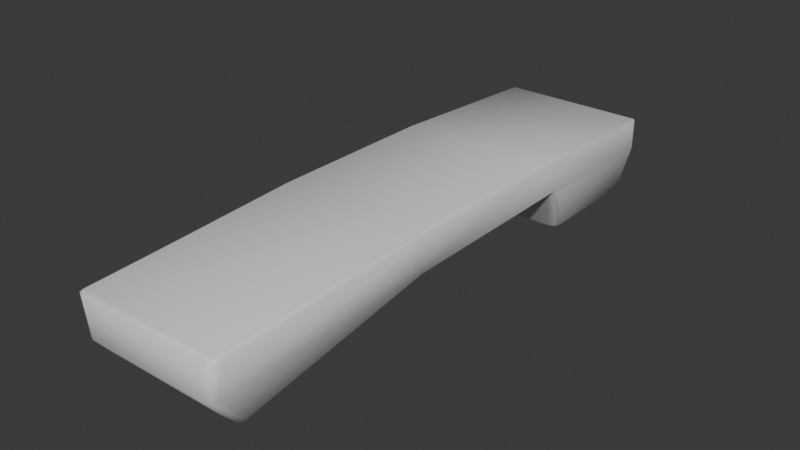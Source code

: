 # Source: Phone.blend  (saved by Blender 4.5.90; exported with 4.5.12 LTS)
import bpy
from mathutils import Matrix  # noqa: F401  (used for matrix-valued properties, if any)

bpy.ops.wm.read_factory_settings(use_empty=True)
scene = bpy.context.scene
scene.name = 'Scene'

# ---- collections
col_collection = bpy.data.collections.new('Collection'); scene.collection.children.link(col_collection)

# ---- materials (node trees are filled in below, after node groups)
mat_main = bpy.data.materials.new('Main')
mat_dark = bpy.data.materials.new('Dark')

# ---- node groups
ng_smooth_by_angle = bpy.data.node_groups.new('Smooth by Angle', 'GeometryNodeTree')
_s = ng_smooth_by_angle.interface.new_socket(name='Mesh', in_out='OUTPUT', socket_type='NodeSocketGeometry')
_s = ng_smooth_by_angle.interface.new_socket(name='Mesh', in_out='INPUT', socket_type='NodeSocketGeometry')
_s = ng_smooth_by_angle.interface.new_socket(name='Angle', in_out='INPUT', socket_type='NodeSocketFloat')
_s.subtype = 'ANGLE'
_s.default_value = 0.5236
_s.min_value = 0.0
_s.max_value = 3.142
_s.description = 'Maximum face angle for smooth edges'
_s = ng_smooth_by_angle.interface.new_socket(name='Ignore Sharpness', in_out='INPUT', socket_type='NodeSocketBool')
_s.force_non_field = True
ng_smooth_by_angle.description = 'Set the sharpness of mesh edges based on the angle between the neighboring faces'
ng_smooth_by_angle.is_modifier = True
_N = ng_smooth_by_angle.nodes; _L = ng_smooth_by_angle.links
n0 = _N.new('GeometryNodeSetShadeSmooth'); n0.name = 'Set Shade Smooth'; n0.location = (120, -80)
n0.domain = 'EDGE'
n1 = _N.new('GeometryNodeSetShadeSmooth'); n1.name = 'Set Shade Smooth.001'; n1.location = (300, -80)
n2 = _N.new('NodeGroupOutput'); n2.name = 'Group Output'; n2.location = (480, -80)
n3 = _N.new('GeometryNodeInputMeshEdgeAngle'); n3.name = 'Edge Angle'; n3.location = (-440, -240)
n4 = _N.new('NodeGroupInput'); n4.name = 'Group Input'; n4.location = (-80, -80)
n5 = _N.new('GeometryNodeInputEdgeSmooth'); n5.name = 'Is Edge Smooth'; n5.location = (-260, -120)
n6 = _N.new('GeometryNodeInputShadeSmooth'); n6.name = 'Is Shade Smooth'; n6.location = (-440, -397)
n7 = _N.new('FunctionNodeCompare'); n7.name = 'Compare'; n7.location = (-260, -260)
n7.operation = 'LESS_EQUAL'
n7.inputs[6].default_value = (0.0, 0.0, 0.0, 0.0)
n7.inputs[7].default_value = (0.0, 0.0, 0.0, 0.0)
n8 = _N.new('FunctionNodeBooleanMath'); n8.name = 'Boolean Math.001'; n8.location = (-80, -260)
n9 = _N.new('NodeGroupInput'); n9.name = 'Group Input.001'; n9.location = (-440, -329)
n10 = _N.new('NodeGroupInput'); n10.name = 'Group Input.002'; n10.location = (-259, -189)
n11 = _N.new('FunctionNodeBooleanMath'); n11.name = 'Boolean Math'; n11.location = (-80, -149)
n11.operation = 'OR'
n12 = _N.new('FunctionNodeBooleanMath'); n12.name = 'Boolean Math.002'; n12.location = (-260, -380)
n12.operation = 'OR'
n13 = _N.new('NodeGroupInput'); n13.name = 'Group Input.003'; n13.location = (-440, -460)
_L.new(n3.outputs[0], n7.inputs[0])
_L.new(n1.outputs[0], n2.inputs[0])
_L.new(n9.outputs[1], n7.inputs[1])
_L.new(n7.outputs[0], n8.inputs[0])
_L.new(n4.outputs[0], n0.inputs[0])
_L.new(n0.outputs[0], n1.inputs[0])
_L.new(n8.outputs[0], n0.inputs[2])
_L.new(n10.outputs[2], n11.inputs[1])
_L.new(n5.outputs[0], n11.inputs[0])
_L.new(n11.outputs[0], n0.inputs[1])
_L.new(n13.outputs[2], n12.inputs[1])
_L.new(n6.outputs[0], n12.inputs[0])
_L.new(n12.outputs[0], n8.inputs[1])
n2.is_active_output = True

# ---- material node trees
mat_main.use_nodes = True; mat_main.node_tree.nodes.clear()
_N = mat_main.node_tree.nodes; _L = mat_main.node_tree.links
n0 = _N.new('ShaderNodeBsdfPrincipled'); n0.name = 'Principled BSDF'; n0.location = (-200, 100)
n1 = _N.new('ShaderNodeOutputMaterial'); n1.name = 'Material Output'; n1.location = (200, 100)
_L.new(n0.outputs[0], n1.inputs[0])
n1.is_active_output = True
mat_dark.use_nodes = True; mat_dark.node_tree.nodes.clear()
_N = mat_dark.node_tree.nodes; _L = mat_dark.node_tree.links
n0 = _N.new('ShaderNodeBsdfPrincipled'); n0.name = 'Principled BSDF'; n0.location = (-200, 100)
n0.inputs[0].default_value = (0.0, 0.0, 0.0, 1.0)
n1 = _N.new('ShaderNodeOutputMaterial'); n1.name = 'Material Output'; n1.location = (200, 100)
_L.new(n0.outputs[0], n1.inputs[0])
n1.is_active_output = True

# ---- world
world_world = bpy.data.worlds.new('World'); scene.world = world_world
world_world.use_nodes = True; world_world.node_tree.nodes.clear()
_N = world_world.node_tree.nodes; _L = world_world.node_tree.links
n0 = _N.new('ShaderNodeOutputWorld'); n0.name = 'World Output'; n0.location = (200, 100)
n1 = _N.new('ShaderNodeBackground'); n1.name = 'Background'; n1.location = (-200, 100)
n1.inputs[0].default_value = (0.05088, 0.05088, 0.05088, 1.0)
_L.new(n1.outputs[0], n0.inputs[0])
n0.is_active_output = True
world_world.color = (0.05088, 0.05088, 0.05088)
world_world.sun_shadow_jitter_overblur = 0.0

# ---- meshes
me_cube_001 = bpy.data.meshes.new('Cube.001')
me_cube_001.from_pydata([(-0.02331, -0.1043, 0.01339), (-0.02381, 0.08025, 0.01339), (0.02331, -0.1043, 0.01339), (0.02381, 0.08025, 0.01339), (-0.02432, -0.0332, 0.01625), (-0.025, -0.0332, 0.01557), (-0.025, 0.02253, 0.01557), (-0.02432, 0.02253, 0.01625), (0.02432, 0.02253, 0.01625), (0.025, 0.02253, 0.01557), (0.025, -0.0332, 0.01557), (0.02432, -0.0332, 0.01625), (-0.025, 0.07872, 0.003406), (-0.0223, 0.08142, 0.003406), (-0.02421, 0.08063, 0.003406), (0.0223, 0.08142, 0.003406), (0.025, 0.07872, 0.003406), (0.02421, 0.08063, 0.003406), (-0.0247, 0.03433, 0.003406), (0.0247, 0.03433, 0.003406), (0.02288, -0.1031, 0.001016), (0.02008, -0.106, 0.0009065), (0.02202, -0.1052, 0.0009385), (-0.02008, -0.106, 0.0009065), (-0.02288, -0.1031, 0.001016), (-0.02202, -0.1052, 0.0009385), (-0.02489, -0.1031, 0.01273), (-0.02217, -0.106, 0.01273), (-0.02409, -0.1052, 0.01273), (-0.0223, 0.08142, 0.01273), (-0.025, 0.07872, 0.01273), (-0.02421, 0.08063, 0.01273), (0.02217, -0.106, 0.01273), (0.02489, -0.1031, 0.01273), (0.02409, -0.1052, 0.01273), (0.025, 0.07872, 0.01273), (0.0223, 0.08142, 0.01273), (0.02421, 0.08063, 0.01273), (-0.02507, -0.03331, 0.004154), (-0.02421, -0.0332, 0.003406), (0.02507, -0.03331, 0.004187), (0.02421, -0.0332, 0.003406), (-0.01772, -0.09529, -0.01139), (-0.01798, -0.09655, -0.01096), (-0.02, -0.09334, -0.01088), (-0.02088, -0.09406, -0.0103), (-0.01927, -0.09471, -0.01124), (-0.01995, -0.09582, -0.01077), (0.02, -0.09334, -0.01088), (0.02088, -0.09406, -0.0103), (0.01772, -0.09529, -0.01139), (0.01798, -0.09655, -0.01096), (0.01927, -0.09471, -0.01124), (0.01995, -0.09582, -0.01077), (-0.02245, 0.03063, 0.003406), (-0.02214, 0.03173, 0.002694), (-0.02418, 0.03268, 0.004191), (0.02245, 0.03063, 0.003406), (0.02214, 0.03173, 0.002694), (0.02418, 0.03268, 0.004191), (-0.02144, 0.07571, -0.01159), (-0.02217, 0.07595, -0.01101), (-0.01923, 0.07792, -0.01159), (-0.01947, 0.07865, -0.011), (-0.02079, 0.07727, -0.01159), (-0.02138, 0.07786, -0.011), (0.01923, 0.07792, -0.01159), (0.01947, 0.07865, -0.011), (0.02144, 0.07571, -0.01159), (0.02217, 0.07595, -0.01101), (0.02079, 0.07727, -0.01159), (0.02138, 0.07786, -0.01101), (-0.01921, 0.03865, -0.01159), (-0.01945, 0.03778, -0.01102), (-0.02144, 0.04106, -0.01159), (-0.02217, 0.04069, -0.01101), (-0.02078, 0.03935, -0.01159), (-0.02137, 0.03866, -0.01101), (0.02144, 0.04106, -0.01159), (0.02217, 0.04069, -0.01101), (0.01945, 0.03778, -0.01102), (0.01921, 0.03865, -0.01159), (0.02138, 0.03864, -0.01101), (0.02078, 0.03935, -0.01159), (0.002, 0.059, -0.01159), (0.002, 0.057, -0.01159), (-0.002, 0.057, -0.01159), (-0.002, 0.059, -0.01159), (0.002, 0.059, -0.01), (0.002, 0.057, -0.01), (-0.002, 0.057, -0.01), (-0.002, 0.059, -0.01), (-0.002, -0.0776, -0.00716), (0.002, -0.0776, -0.00716), (-0.002, -0.07965, -0.007647), (0.002, -0.07965, -0.007647), (-0.002, -0.07848, -0.003482), (0.002, -0.07848, -0.003482), (-0.002, -0.08052, -0.003969), (0.002, -0.08052, -0.003969)], [], [(4, 7, 6, 5), (8, 11, 10, 9), (11, 4, 0, 2), (3, 1, 7, 8), (8, 7, 4, 11), (26, 28, 0), (28, 27, 0), (29, 31, 1), (31, 30, 1), (32, 34, 2), (34, 33, 2), (35, 37, 3), (37, 36, 3), (23, 27, 28, 25), (25, 28, 26, 24), (20, 33, 34, 22), (22, 34, 32, 21), (29, 13, 14, 31), (31, 14, 12, 30), (35, 16, 17, 37), (37, 17, 15, 36), (13, 29, 36, 15), (23, 21, 32, 27), (0, 4, 5, 26), (2, 0, 27, 32), (1, 3, 36, 29), (7, 1, 30, 6), (11, 2, 33, 10), (3, 8, 9, 35), (58, 59, 57), (54, 56, 55), (50, 52, 53, 51), (52, 48, 49, 53), (59, 40, 41, 57), (46, 42, 43, 47), (44, 46, 47, 45), (39, 44, 45, 38), (40, 49, 48, 41), (51, 43, 42, 50), (54, 39, 38, 56), (55, 58, 57, 54), (54, 57, 41, 39), (52, 50, 95), (38, 5, 6, 56), (45, 24, 38), (38, 24, 5), (40, 10, 20), (9, 10, 40, 59), (20, 49, 40), (43, 23, 25, 47), (51, 21, 23, 43), (47, 25, 24, 45), (22, 53, 49, 20), (21, 51, 53, 22), (18, 56, 6, 12), (16, 9, 59, 19), (68, 70, 71, 69), (70, 66, 67, 71), (64, 60, 61, 65), (62, 64, 65, 63), (74, 76, 77, 75), (76, 72, 73, 77), (83, 78, 79, 82), (81, 83, 82, 80), (66, 62, 63, 67), (60, 74, 75, 61), (78, 68, 69, 79), (72, 81, 80, 73), (60, 64, 87, 86, 76, 74), (61, 12, 14, 65), (18, 12, 61, 75), (65, 14, 13, 63), (13, 15, 67, 63), (17, 71, 67, 15), (16, 19, 79, 69), (16, 69, 71, 17), (56, 77, 73, 55), (58, 55, 73, 80), (18, 75, 77, 56), (79, 19, 59, 82), (82, 59, 58, 80), (9, 16, 35), (12, 6, 30), (5, 24, 26), (20, 10, 33), (83, 85, 84, 70, 68, 78), (76, 86, 85, 83, 81, 72), (87, 84, 88, 91), (87, 64, 62, 66, 70, 84), (90, 91, 88, 89), (86, 87, 91, 90), (85, 86, 90, 89), (84, 85, 89, 88), (93, 95, 99, 97), (42, 46, 94), (44, 39, 92, 94), (39, 41, 93, 92), (48, 52, 95), (50, 42, 94, 95), (41, 48, 95, 93), (46, 44, 94), (96, 97, 99, 98), (95, 94, 98, 99), (92, 93, 97, 96), (94, 92, 96, 98)])
me_cube_001.polygons.foreach_set('use_smooth', [True] * 105)
me_cube_001.polygons.foreach_set('material_index', [0, 0, 0, 0, 0, 0, 0, 0, 0, 0, 0, 0, 0, 0, 0, 0, 0, 0, 0, 0, 0, 0, 0, 0, 0, 0, 0, 0, 0, 0, 0, 0, 0, 0, 0, 0, 0, 0, 0, 0, 0, 0, 0, 0, 0, 0, 0, 0, 0, 0, 0, 0, 0, 0, 0, 0, 0, 0, 0, 0, 0, 0, 0, 0, 0, 0, 0, 0, 0, 0, 0, 0, 0, 0, 0, 0, 0, 0, 0, 0, 0, 0, 0, 0, 0, 0, 0, 1, 0, 1, 1, 1, 1, 1, 0, 0, 0, 0, 0, 0, 0, 1, 1, 1, 1])
_uv = me_cube_001.uv_layers.new(name='UVMap')
_uv.uv.foreach_set('vector', [0.625, 0.08333, 0.625, 0.1667, 0.608, 0.1667, 0.608, 0.08333, 0.6284, 0.5833, 0.6284, 0.6667, 0.608, 0.6667, 0.608, 0.5833, 0.6284, 0.6667, 0.8716, 0.6667, 0.8716, 0.7491, 0.6284, 0.7492, 0.6283, 0.501, 0.8716, 0.5011, 0.8716, 0.5833, 0.6284, 0.5833, 0.6284, 0.5833, 0.8716, 0.5833, 0.8716, 0.6667, 0.6284, 0.6667, 0.6178, 0.00364, 0.6182, 0.001064, 0.6246, 0.0008121, 0.6182, 0.001064, 0.6136, 0.0, 0.6182, 0.0008108, 0.608, 0.2635, 0.608, 0.254, 0.6243, 0.2511, 0.608, 0.254, 0.608, 0.25, 0.6243, 0.2511, 0.6183, 0.7636, 0.6183, 0.754, 0.6279, 0.7492, 0.6183, 0.754, 0.6183, 0.75, 0.6279, 0.7492, 0.608, 0.5045, 0.608, 0.5013, 0.6275, 0.501, 0.608, 0.5013, 0.608, 0.5, 0.6275, 0.501, 0.5, 0.9851, 0.6183, 0.9864, 0.6169, 1.0, 0.4973, 1.0, 0.4975, 0.0, 0.6169, 0.0, 0.6178, 0.00364, 0.4945, 0.003651, 0.4945, 0.7463, 0.6178, 0.7464, 0.6169, 0.75, 0.4974, 0.75, 0.4974, 0.75, 0.6169, 0.75, 0.6183, 0.7636, 0.5, 0.7649, 0.608, 0.2635, 0.375, 0.2635, 0.375, 0.25, 0.608, 0.25, 0.608, 0.25, 0.375, 0.25, 0.375, 0.2455, 0.608, 0.2455, 0.608, 0.5045, 0.375, 0.5045, 0.375, 0.5, 0.608, 0.5, 0.608, 0.5, 0.375, 0.5, 0.375, 0.4865, 0.608, 0.4865, 0.375, 0.2635, 0.608, 0.2635, 0.608, 0.4865, 0.375, 0.4865, 0.5, 0.9851, 0.5, 0.7649, 0.6183, 0.7636, 0.6183, 0.9864, 0.625, 0.0008505, 0.625, 0.08333, 0.608, 0.08333, 0.6178, 0.00364, 0.6284, 0.7492, 0.6247, 0.9968, 0.6183, 0.9864, 0.6183, 0.7636, 0.625, 0.2511, 0.6275, 0.501, 0.608, 0.4865, 0.608, 0.2635, 0.625, 0.1667, 0.6243, 0.2511, 0.608, 0.2455, 0.608, 0.1667, 0.6284, 0.6667, 0.6279, 0.7492, 0.6178, 0.7464, 0.608, 0.6667, 0.6283, 0.501, 0.6284, 0.5833, 0.608, 0.5833, 0.608, 0.5045, 0.3613, 0.5833, 0.3748, 0.5831, 0.3638, 0.5855, 0.13, 0.5862, 0.125, 0.5859, 0.1387, 0.5833, 0.36, 0.7513, 0.3674, 0.7486, 0.3769, 0.749, 0.3687, 0.7538, 0.3674, 0.7486, 0.3707, 0.7462, 0.3813, 0.7463, 0.3769, 0.749, 0.3748, 0.5831, 0.391, 0.6666, 0.3711, 0.6667, 0.3638, 0.5855, 0.375, 0.9976, 0.3749, 0.9827, 0.3813, 0.9836, 0.3813, 1.0, 0.375, 0.00339, 0.375, 0.0005413, 0.3813, 0.0, 0.3813, 0.003668, 0.1289, 0.6667, 0.1296, 0.746, 0.125, 0.7463, 0.125, 0.6667, 0.391, 0.6666, 0.3813, 0.7463, 0.3707, 0.7462, 0.3711, 0.6667, 0.3687, 0.7538, 0.3813, 0.9836, 0.3749, 0.9827, 0.36, 0.7513, 0.13, 0.5862, 0.1289, 0.6667, 0.125, 0.6667, 0.125, 0.5859, 0.1387, 0.5833, 0.3613, 0.5833, 0.3638, 0.5855, 0.1362, 0.5855, 0.1362, 0.5855, 0.37, 0.5862, 0.3711, 0.6667, 0.1289, 0.6667, 0.3674, 0.7486, 0.36, 0.7513, 0.3674, 0.7486, 0.3911, 0.08337, 0.608, 0.08333, 0.608, 0.1667, 0.3946, 0.1647, 0.3813, 0.003668, 0.4945, 0.003651, 0.3911, 0.08337, 0.3911, 0.08337, 0.4945, 0.003651, 0.608, 0.08333, 0.391, 0.6666, 0.608, 0.6667, 0.4945, 0.7463, 0.608, 0.5833, 0.608, 0.6667, 0.391, 0.6666, 0.4195, 0.5826, 0.4945, 0.7463, 0.3813, 0.7463, 0.391, 0.6666, 0.3813, 0.9836, 0.5, 0.9851, 0.4973, 1.0, 0.3813, 1.0, 0.3687, 0.7538, 0.5, 0.7649, 0.5, 0.9851, 0.3813, 0.9836, 0.3813, 0.0, 0.4975, 0.0, 0.4945, 0.003651, 0.3813, 0.003668, 0.4974, 0.75, 0.3769, 0.749, 0.3813, 0.7463, 0.4945, 0.7463, 0.5, 0.7649, 0.3687, 0.7538, 0.3769, 0.749, 0.4974, 0.75, 0.375, 0.1715, 0.448, 0.1676, 0.608, 0.1667, 0.375, 0.2455, 0.375, 0.5045, 0.608, 0.5833, 0.4195, 0.5826, 0.375, 0.5785, 0.3717, 0.5056, 0.3686, 0.5019, 0.3708, 0.5015, 0.375, 0.5055, 0.3686, 0.5019, 0.3623, 0.4979, 0.3643, 0.4955, 0.3708, 0.5015, 0.1322, 0.5026, 0.1285, 0.5058, 0.125, 0.5055, 0.1295, 0.5016, 0.141, 0.5012, 0.1322, 0.5026, 0.1295, 0.5016, 0.1403, 0.5, 0.1285, 0.5771, 0.1322, 0.5807, 0.1293, 0.5817, 0.125, 0.5774, 0.1322, 0.5807, 0.1411, 0.5821, 0.1403, 0.5833, 0.1293, 0.5817, 0.3679, 0.5807, 0.3716, 0.5771, 0.375, 0.5774, 0.3708, 0.5817, 0.3589, 0.5821, 0.3679, 0.5807, 0.3708, 0.5817, 0.3597, 0.5833, 0.3623, 0.4979, 0.141, 0.5012, 0.1403, 0.5, 0.3643, 0.4955, 0.1285, 0.5058, 0.1285, 0.5771, 0.125, 0.5774, 0.125, 0.5055, 0.3716, 0.5771, 0.3717, 0.5056, 0.375, 0.5055, 0.375, 0.5774, 0.1411, 0.5821, 0.3589, 0.5821, 0.3597, 0.5833, 0.1403, 0.5833, 0.1285, 0.5058, 0.1322, 0.5026, 0.2226, 0.5372, 0.2216, 0.5452, 0.1322, 0.5807, 0.1285, 0.5771, 0.375, 0.2445, 0.375, 0.2455, 0.375, 0.25, 0.375, 0.25, 0.375, 0.1715, 0.375, 0.2455, 0.375, 0.2445, 0.375, 0.1726, 0.375, 0.25, 0.375, 0.25, 0.375, 0.2635, 0.375, 0.2652, 0.375, 0.2635, 0.375, 0.4865, 0.3643, 0.4955, 0.375, 0.2652, 0.375, 0.5, 0.3708, 0.5015, 0.3643, 0.4955, 0.375, 0.4865, 0.375, 0.5045, 0.375, 0.5785, 0.375, 0.5774, 0.375, 0.5055, 0.375, 0.5045, 0.375, 0.5055, 0.3708, 0.5015, 0.375, 0.5, 0.1248, 0.5833, 0.1293, 0.5817, 0.1403, 0.5833, 0.1387, 0.5833, 0.3613, 0.5833, 0.1387, 0.5833, 0.1403, 0.5833, 0.3597, 0.5833, 0.375, 0.1715, 0.375, 0.1726, 0.375, 0.1667, 0.375, 0.168, 0.375, 0.5774, 0.375, 0.5785, 0.3748, 0.5831, 0.3708, 0.5817, 0.3708, 0.5817, 0.3748, 0.5831, 0.3613, 0.5833, 0.3597, 0.5833, 0.608, 0.5833, 0.375, 0.5045, 0.608, 0.5045, 0.375, 0.2455, 0.608, 0.1667, 0.608, 0.2455, 0.608, 0.08333, 0.4945, 0.003651, 0.6178, 0.00364, 0.4945, 0.7463, 0.608, 0.6667, 0.6178, 0.7464, 0.3679, 0.5807, 0.2711, 0.5444, 0.2724, 0.5378, 0.3686, 0.5019, 0.3717, 0.5056, 0.3716, 0.5771, 0.1322, 0.5807, 0.2216, 0.5452, 0.2711, 0.5444, 0.3679, 0.5807, 0.3589, 0.5821, 0.1411, 0.5821, 0.2226, 0.5372, 0.2724, 0.5378, 0.2724, 0.5378, 0.2226, 0.5372, 0.2226, 0.5372, 0.1322, 0.5026, 0.141, 0.5012, 0.3623, 0.4979, 0.3686, 0.5019, 0.2724, 0.5378, 0.2216, 0.5452, 0.2226, 0.5372, 0.2724, 0.5378, 0.2711, 0.5444, 0.2216, 0.5452, 0.2226, 0.5372, 0.2226, 0.5372, 0.2216, 0.5452, 0.2711, 0.5444, 0.2216, 0.5452, 0.2216, 0.5452, 0.2711, 0.5444, 0.2724, 0.5378, 0.2711, 0.5444, 0.2711, 0.5444, 0.2724, 0.5378, 0.3711, 0.6667, 0.3707, 0.7462, 0.3707, 0.7462, 0.3711, 0.6667, 0.3749, 0.9827, 0.375, 0.9976, 0.3749, 0.9827, 0.1296, 0.746, 0.1289, 0.6667, 0.1289, 0.6667, 0.1296, 0.746, 0.1289, 0.6667, 0.3711, 0.6667, 0.3711, 0.6667, 0.1289, 0.6667, 0.3707, 0.7462, 0.3674, 0.7486, 0.3707, 0.7462, 0.36, 0.7513, 0.3749, 0.9827, 0.3749, 0.9827, 0.36, 0.7513, 0.3711, 0.6667, 0.3707, 0.7462, 0.3707, 0.7462, 0.3711, 0.6667, 0.375, 0.0005413, 0.375, 0.00339, 0.375, 0.0005413, 0.1289, 0.6667, 0.3711, 0.6667, 0.36, 0.7513, 0.1296, 0.746, 0.36, 0.7513, 0.3749, 0.9827, 0.3749, 0.9827, 0.36, 0.7513, 0.1289, 0.6667, 0.3711, 0.6667, 0.3711, 0.6667, 0.1289, 0.6667, 0.1296, 0.746, 0.1289, 0.6667, 0.1289, 0.6667, 0.1296, 0.746])
me_cube_001.materials.append(mat_main)
me_cube_001.materials.append(mat_dark)
me_cube_001.update()

# ---- objects
ob_cube = bpy.data.objects.new('Cube', me_cube_001)

# ---- transforms, parenting, visibility, modifiers, constraints
ob_cube.location = (0.0, 0.0, 0.0)
_m = ob_cube.modifiers.new('Smooth by Angle', 'NODES')
_m.node_group = ng_smooth_by_angle
_gi = [s.identifier for s in ng_smooth_by_angle.interface.items_tree if s.item_type == 'SOCKET' and s.in_out == 'INPUT']
_m[_gi[1]] = 1.222  # 'Angle'
_m.use_pin_to_last = True
_m.show_group_selector = False

# ---- collection membership
col_collection.objects.link(ob_cube)

# ---- scene / render settings (as saved in the file)
scene.frame_start = 1; scene.frame_end = 250; scene.frame_set(1)
scene.render.engine = 'BLENDER_EEVEE_NEXT'
bpy.context.view_layer.update()

# ---- added for rendering (the .blend has no active camera and no usable light): camera, sun
cam_auto = bpy.data.cameras.new('AutoCamera')
cam_auto.lens = 50.0
cam_auto.sensor_width = 36.0
cam_auto.clip_end = 1000.0
ob_auto_camera = bpy.data.objects.new('AutoCamera', cam_auto)
scene.collection.objects.link(ob_auto_camera)
ob_auto_camera.location = (0.185046, -0.234369, 0.150364)
ob_auto_camera.rotation_euler = (1.09748, -7.21219e-08, 0.694738)
scene.camera = ob_auto_camera
light_auto_sun = bpy.data.lights.new('AutoSun', 'SUN')
light_auto_sun.energy = 3.0
light_auto_sun.angle = 0.0523599
ob_auto_sun = bpy.data.objects.new('AutoSun', light_auto_sun)
scene.collection.objects.link(ob_auto_sun)
ob_auto_sun.rotation_euler = (0.872665, 0.174533, 0.523599)
bpy.context.view_layer.update()
